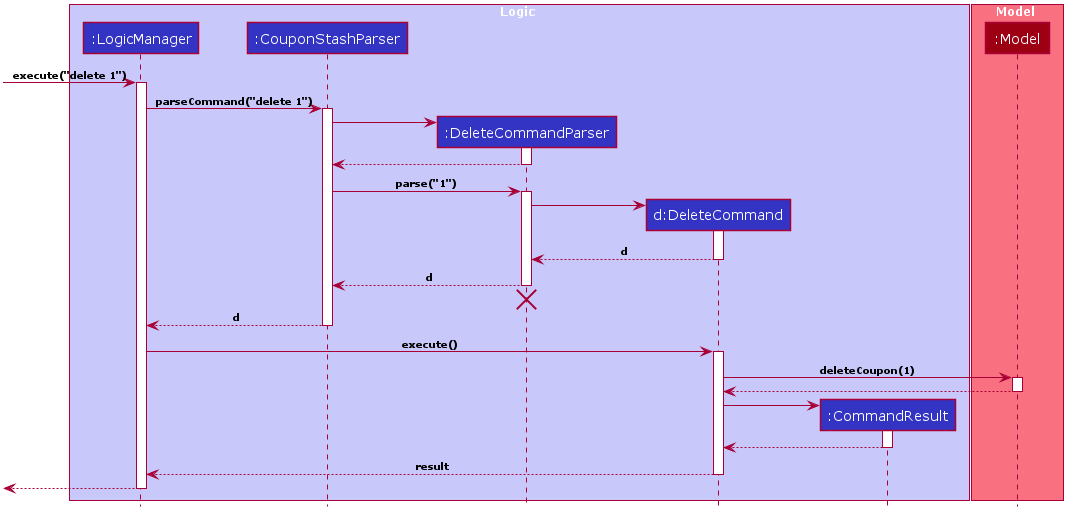

The diagram above was rendered by PlantUML. Its source (embedded in the PNG):
@startuml










skinparam BackgroundColor #FFFFFFF

skinparam Shadowing false

skinparam Class {
    FontColor #FFFFFF
    BorderThickness 1
    BorderColor #FFFFFF
    StereotypeFontColor #FFFFFF
    FontName Verdana
    AttributeFontColor #FFFFFF
}

skinparam Actor {
    BorderColor #000000
    Color #000000
    FontName Verdana
}

skinparam Sequence {
    MessageAlign center
    BoxFontSize 12
    BoxPadding 0
    BoxFontColor #FFFFFF
    FontName Verdana
}

skinparam Participant {
    FontColor #FFFFFFF
    Padding 20
}

skinparam GenericDisplay zz

skinparam ArrowFontSize 10
skinparam ArrowFontStyle bold

skinparam NoteBackgroundColor ghostwhite
skinparam NoteBorderColor #3333C4
skinparam DefaultFontName Verdana

skinparam MinClassWidth 50
skinparam ParticipantPadding 10
skinparam Shadowing false
skinparam DefaultTextAlignment center
skinparam packageStyle Rectangle
skinparam classAttributeIconSize 0
skinparam genericDisplay old

hide footbox
hide members
hide circle

box Logic #C8C8FA
participant ":LogicManager" as LogicManager #3333C4
participant ":CouponStashParser" as CouponStashParser #3333C4
participant ":DeleteCommandParser" as DeleteCommandParser #3333C4
participant "d:DeleteCommand" as DeleteCommand #3333C4
participant ":CommandResult" as CommandResult #3333C4
end box

box Model #F97181
participant ":Model" as Model #9D0012
end box

[-> LogicManager : execute("delete 1")
activate LogicManager

LogicManager -> CouponStashParser : parseCommand("delete 1")
activate CouponStashParser

create DeleteCommandParser
CouponStashParser -> DeleteCommandParser
activate DeleteCommandParser

DeleteCommandParser --> CouponStashParser
deactivate DeleteCommandParser

CouponStashParser -> DeleteCommandParser : parse("1")
activate DeleteCommandParser

create DeleteCommand
DeleteCommandParser -> DeleteCommand
activate DeleteCommand

DeleteCommand --> DeleteCommandParser : d
deactivate DeleteCommand

DeleteCommandParser --> CouponStashParser : d
deactivate DeleteCommandParser
DeleteCommandParser -[hidden]-> CouponStashParser
destroy DeleteCommandParser

CouponStashParser --> LogicManager : d
deactivate CouponStashParser

LogicManager -> DeleteCommand : execute()
activate DeleteCommand

DeleteCommand -> Model : deleteCoupon(1)
activate Model

Model --> DeleteCommand
deactivate Model

create CommandResult
DeleteCommand -> CommandResult
activate CommandResult

CommandResult --> DeleteCommand
deactivate CommandResult

DeleteCommand --> LogicManager : result
deactivate DeleteCommand

[<--LogicManager
deactivate LogicManager
@enduml